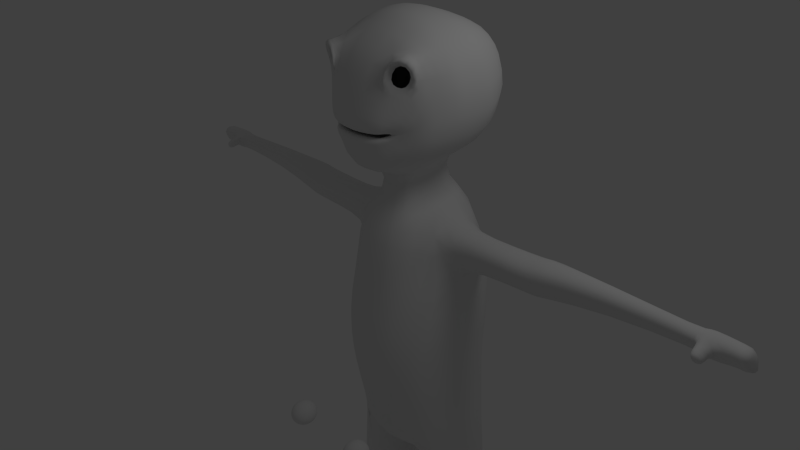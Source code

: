 # Source: untitled.blend  (saved by Blender 2.56.0; exported with 4.5.12 LTS)
import bpy
from mathutils import Matrix  # noqa: F401  (used for matrix-valued properties, if any)

bpy.ops.wm.read_factory_settings(use_empty=True)
scene = bpy.context.scene
scene.name = 'Scene'

# ---- collections
col_collection_1 = bpy.data.collections.new('Collection 1'); scene.collection.children.link(col_collection_1)
col_collection_2 = bpy.data.collections.new('Collection 2'); scene.collection.children.link(col_collection_2)

# ---- materials (node trees are filled in below, after node groups)
mat_material = bpy.data.materials.new('Material')
mat_material.alpha_threshold = 0.0
mat_material.use_transparent_shadow = False
mat_material.roughness = 0.5
mat_material.line_color = (0.0, 0.0, 0.0, 1.0)

# ---- material node trees

# ---- world
world_world = bpy.data.worlds.new('World'); scene.world = world_world
world_world.color = (0.05088, 0.05088, 0.05088)
world_world.use_sun_shadow = False
world_world.sun_shadow_jitter_overblur = 0.0
world_world.cycles.sampling_method = 'MANUAL'
world_world.cycles.sample_map_resolution = 256

# ---- cameras
cam_camera = bpy.data.cameras.new('Camera')
cam_camera.clip_end = 100.0
cam_camera.lens = 35.0
cam_camera.ortho_scale = 7.314
cam_camera.dof.focus_distance = 0.0
cam_camera.dof.aperture_fstop = 128.0

# ---- lights
light_lamp = bpy.data.lights.new('Lamp', 'POINT')
light_lamp.transmission_factor = 0.0
light_lamp.cutoff_distance = 30.0
light_lamp.energy = 100.0
light_lamp.shadow_buffer_clip_start = 1.001
light_lamp.shadow_soft_size = 1.0
light_lamp.shadow_maximum_resolution = 0.006
light_lamp.use_absolute_resolution = True
light_lamp.cycles.use_multiple_importance_sampling = False

# ---- meshes
me_cube = bpy.data.meshes.new('Cube')
me_cube.from_pydata([(0.0, -0.9441, -0.002852), (1.59, 0.1578, -0.1471), (-1.59, 0.1578, -0.1471), (0.0, -0.8687, -0.2731), (1.113, -0.7162, 0.02809), (-1.113, -0.7162, 0.02809), (1.336, -0.6674, -0.1949), (-1.336, -0.6674, -0.1949), (1.268, -0.5557, -0.8163), (-1.268, -0.5557, -0.8163), (1.357, -0.7315, 1.145), (-1.357, -0.7315, 1.145), (0.0, -0.7311, -0.9438), (3.065, 0.6221, 0.3368), (-3.065, 0.6221, 0.3368), (0.0, -0.9268, 1.273), (0.0, -0.7537, 2.657), (3.337, 0.9934, 0.6375), (-3.337, 0.9934, 0.6375), (0.0, -0.4788, -1.881), (1.574, -0.3544, 2.471), (-1.574, -0.3544, 2.471), (1.063, -0.3636, -1.794), (-1.063, -0.3636, -1.794), (0.9311, 0.1517, -2.371), (-0.9311, 0.1517, -2.371), (1.699, 0.1842, 3.707), (-1.699, 0.1842, 3.707), (0.0, 0.1785, -2.419), (3.675, 1.264, 0.6786), (-3.675, 1.264, 0.6786), (0.0, 0.1979, 3.964), (1.742, -0.3156, 0.1053), (-1.742, -0.3156, 0.1053), (2.361, -0.0745, 0.8027), (-2.361, -0.0745, 0.8027), (2.973, 0.8444, 2.903), (-2.973, 0.8444, 2.903), (1.671, -0.236, -0.1049), (-1.671, -0.236, -0.1049), (1.722, 0.04154, -0.4943), (-1.722, 0.04154, -0.4943), (2.433, 0.3207, -0.7047), (-2.433, 0.3207, -0.7047), (3.072, 0.6935, -1.221), (-3.072, 0.6935, -1.221), (3.433, 1.969, -1.305), (-3.433, 1.969, -1.305), (3.828, 2.012, 2.985), (-3.828, 2.012, 2.985), (3.873e-13, 1.779, 5.105), (4.18, 2.325, 0.7442), (-4.18, 2.325, 0.7442), (4.729e-14, 1.761, -2.698), (1.901, 2.073, 4.839), (-1.901, 2.073, 4.839), (0.8256, 1.791, -2.641), (-0.8256, 1.791, -2.641), (3.651, 3.399, -1.23), (-3.651, 3.399, -1.23), (3.973, 3.208, 3.178), (-3.973, 3.208, 3.178), (4.44e-13, 2.756, 5.335), (4.334, 3.375, 0.694), (-4.334, 3.375, 0.694), (1.793, 3.062, 5.046), (-1.793, 3.062, 5.046), (0.7636, 3.306, -2.665), (-0.7636, 3.306, -2.665), (1.479, -0.5003, 0.0126), (-1.479, -0.5003, 0.0126), (1.906, -0.3774, 0.9371), (-1.906, -0.3774, 0.9371), (2.13, -0.08937, 1.883), (-2.13, -0.08937, 1.883), (2.811, 0.4939, 3.791), (-2.811, 0.4939, 3.791), (3.079, 2.037, 3.943), (-3.079, 2.037, 3.943), (3.14, 3.138, 4.279), (-3.14, 3.138, 4.279), (2.538, 0.3748, 3.332), (-2.538, 0.3748, 3.332), (2.223, 0.06379, 2.292), (-2.223, 0.06379, 2.292), (2.714, 0.6022, 2.795), (-2.714, 0.6022, 2.795), (2.6, 0.3016, 2.287), (-2.6, 0.3016, 2.287), (1.935, 0.2095, 3.253), (-1.935, 0.2095, 3.253), (1.933, -0.1225, 2.589), (-1.933, -0.1225, 2.589), (3.0, -0.08467, 3.563), (-3.0, -0.08467, 3.563), (3.156, 0.4246, 2.559), (-3.156, 0.4246, 2.559), (2.011, -0.3109, 3.615), (-2.011, -0.3109, 3.615), (2.835, 0.3569, 1.874), (-2.835, 0.3569, 1.874), (1.586, -0.5085, 2.505), (-1.586, -0.5085, 2.505), (3.038, 0.2767, 3.781), (-3.038, 0.2767, 3.781), (3.139, 0.606, 3.22), (-3.139, 0.606, 3.22), (2.065, -0.008093, 3.786), (-2.065, -0.008093, 3.786), (1.597, -0.4052, 2.509), (-1.597, -0.4052, 2.509), (3.119, 3.987, 4.448), (-3.119, 3.987, 4.448), (0.8414, 5.014, -2.281), (-0.8414, 5.014, -2.281), (1.822, 3.838, 5.044), (-1.822, 3.838, 5.044), (2.167e-13, 4.981, -2.344), (4.463, 4.362, 0.7877), (-4.463, 4.362, 0.7877), (4.815e-13, 3.536, 5.339), (4.008, 4.054, 3.183), (-4.008, 4.054, 3.183), (3.599, 4.605, -0.9148), (-3.599, 4.605, -0.9148), (5.16e-13, 4.533, 5.036), (1.928, 4.782, 4.801), (-1.928, 4.782, 4.801), (1.137, 5.762, -1.151), (-1.137, 5.762, -1.151), (2.992, 4.926, 4.276), (-2.992, 4.926, 4.276), (3.039e-13, 5.736, -1.169), (4.21, 5.239, 1.189), (-4.21, 5.239, 1.189), (3.782, 4.989, 3.211), (-3.782, 4.989, 3.211), (3.377, 5.431, -0.09229), (-3.377, 5.431, -0.09229), (2.979, 6.29, 1.062), (-2.979, 6.29, 1.062), (3.35, 6.023, 3.149), (-3.35, 6.023, 3.149), (5.474e-13, 5.682, 4.493), (3.51, 6.172, 1.811), (-3.51, 6.172, 1.811), (0.0, 6.482, 0.5245), (2.09, 5.873, 4.246), (-2.09, 5.873, 4.246), (1.604, 6.494, 0.4524), (-1.604, 6.494, 0.4524), (2.79, 5.978, 3.803), (-2.79, 5.978, 3.803), (1.695, 6.565, 2.862), (-1.695, 6.565, 2.862), (1.446, 6.673, 2.152), (-1.446, 6.673, 2.152), (1.548, 6.543, 2.961), (-1.548, 6.543, 2.961), (0.0, 6.67, 2.175), (1.845, 6.605, 2.439), (-1.845, 6.605, 2.439), (0.0, 6.503, 3.023), (1.816, 6.574, 2.727), (-1.816, 6.574, 2.727), (1.734, 6.63, 2.278), (-1.734, 6.63, 2.278), (1.056, 6.726, 2.628), (-1.056, 6.726, 2.628), (1.365, 3.338, 0.1774), (-1.365, 3.338, 0.1774), (1.659, 3.603, -0.4768), (-1.659, 3.603, -0.4768), (1.681, 3.523, 0.174), (-1.681, 3.523, 0.174), (1.219, 3.171, -0.6526), (-1.219, 3.171, -0.6526), (0.9961, 3.122, 0.1813), (-0.9961, 3.122, 0.1813), (1.898e-13, 2.97, -0.7496), (2.422, 3.996, 0.08498), (-2.422, 3.996, 0.08498), (2.282e-13, 2.894, 0.2168), (1.396, 1.418, 0.3658), (-1.396, 1.418, 0.3658), (1.795, 1.652, 0.3616), (-1.795, 1.652, 0.3616), (0.9295, 1.145, 0.3708), (-0.9295, 1.145, 0.3708), (1.768, 1.752, -0.4617), (-1.768, 1.752, -0.4617), (1.211, 1.207, -0.6841), (-1.211, 1.207, -0.6841), (2.734, 2.251, 0.249), (-2.734, 2.251, 0.249), (0.0, 0.9521, -0.8069), (0.0, 0.8566, 0.4157), (1.306, -0.7778, -0.4837), (-1.306, -0.7778, -0.4837), (0.0, -0.9661, -0.5924), (2.241, 0.2237, 0.09782), (-2.241, 0.2237, 0.09782), (1.204, -0.8901, 0.4739), (-1.204, -0.8901, 0.4739), (0.0, -1.102, 0.5601), (1.922, -0.3613, 0.2562), (-1.922, -0.3613, 0.2562), (1.733, -0.2634, -0.2582), (-1.733, -0.2634, -0.2582), (1.666, -0.6051, 0.3489), (-1.666, -0.6051, 0.3489), (1.335, -0.1937, -0.06216), (-1.335, -0.1937, -0.06216), (1.586, 0.01812, 0.01374), (-1.586, 0.01812, 0.01374), (0.898, -0.4412, -0.1225), (-0.898, -0.4412, -0.1225), (1.53, 0.1094, -0.1096), (-1.53, 0.1094, -0.1096), (1.418, -0.3852, -0.1739), (-1.418, -0.3852, -0.1739), (2.539, 0.5609, 0.4455), (-2.539, 0.5609, 0.4455), (0.0, -0.616, -0.1809), (0.0, -0.7025, -0.0556), (1.543e-13, 5.054, -3.859), (0.8534, 5.088, -3.792), (-0.8534, 5.088, -3.792), (0.7721, 3.303, -4.193), (-0.7721, 3.303, -4.193), (0.8369, 1.719, -4.169), (-0.8369, 1.719, -4.169), (0.0, 1.688, -4.228), (3.13, 3.562, 4.364), (-3.13, 3.562, 4.364), (1.808, 3.45, 5.045), (-1.808, 3.45, 5.045), (3.991, 3.631, 3.181), (-3.991, 3.631, 3.181), (0.8025, 4.16, -2.473), (-0.8025, 4.16, -2.473), (4.628e-13, 3.146, 5.337), (4.398, 3.868, 0.7408), (-4.398, 3.868, 0.7408), (3.625, 4.002, -1.072), (-3.625, 4.002, -1.072), (0.8128, 4.195, -3.993), (-0.8128, 4.195, -3.993), (4.157e-13, 2.267, 5.22), (1.847, 2.567, 4.943), (-1.847, 2.567, 4.943), (3.901, 2.61, 3.081), (-3.901, 2.61, 3.081), (4.257, 2.85, 0.7191), (-4.257, 2.85, 0.7191), (3.542, 2.684, -1.268), (-3.542, 2.684, -1.268), (0.7946, 2.548, -2.653), (-0.7946, 2.548, -2.653), (3.11, 2.587, 4.111), (-3.11, 2.587, 4.111), (0.8045, 2.511, -4.181), (-0.8045, 2.511, -4.181), (2.734, 2.161, -5.858), (-2.734, 2.161, -5.858), (0.0, 0.5932, -5.276), (1.565, 0.6437, -5.179), (-1.565, 0.6437, -5.179), (2.843, 3.377, -5.234), (-2.843, 3.377, -5.234), (1.638, 6.16, -4.562), (-1.638, 6.16, -4.562), (0.0, 6.104, -4.671), (1.502, 0.2048, -7.592), (-1.502, 0.2048, -7.592), (0.0, 0.1551, -7.688), (2.351, 1.632, -7.64), (-2.351, 1.632, -7.64), (0.0, 6.802, -7.839), (2.125, 6.745, -7.844), (-2.125, 6.745, -7.844), (3.034, 5.675, -7.694), (-3.034, 5.675, -7.694), (3.116, 2.532, -7.136), (-3.116, 2.532, -7.136), (3.451, 3.027, -7.937), (-3.451, 3.027, -7.937), (2.639, 0.8759, -9.627), (-2.639, 0.8759, -9.627), (3.612, 4.335, -8.04), (-3.612, 4.335, -8.04), (3.37, 6.018, -9.667), (-3.37, 6.018, -9.667), (1.959, 6.789, -9.893), (-1.959, 6.789, -9.893), (0.0, 6.845, -9.889), (0.0, -0.06721, -9.73), (1.279, -0.02785, -9.633), (-1.279, -0.02785, -9.633), (1.217, -0.3838, -11.63), (-1.217, -0.3838, -11.63), (0.0, -0.4046, -11.73), (0.0, 6.78, -11.89), (1.955, 6.718, -11.9), (-1.955, 6.718, -11.9), (3.363, 5.927, -11.67), (-3.363, 5.927, -11.67), (3.581, 4.455, -11.77), (-3.581, 4.455, -11.77), (2.583, 0.5505, -11.62), (-2.583, 0.5505, -11.62), (3.367, 1.7, -11.72), (-3.367, 1.7, -11.72), (3.276, 4.967, -6.932), (-3.276, 4.967, -6.932), (3.259, 4.501, -5.621), (-3.259, 4.501, -5.621), (4.649, 4.279, -5.708), (-4.649, 4.279, -5.708), (4.662, 4.635, -6.71), (-4.662, 4.635, -6.71), (4.919, 4.152, -7.556), (-4.919, 4.152, -7.556), (4.798, 3.165, -7.478), (-4.798, 3.165, -7.478), (4.54, 2.776, -6.866), (-4.54, 2.776, -6.866), (4.331, 3.42, -5.413), (-4.331, 3.42, -5.413), (4.248, 2.491, -5.889), (-4.248, 2.491, -5.889), (7.456, 2.516, -5.907), (-7.456, 2.516, -5.907), (7.532, 3.358, -5.475), (-7.532, 3.358, -5.475), (7.721, 2.775, -6.791), (-7.721, 2.775, -6.791), (7.955, 3.127, -7.346), (-7.955, 3.127, -7.346), (8.064, 4.021, -7.417), (-8.064, 4.021, -7.417), (7.756, 4.759, -6.678), (-7.756, 4.759, -6.678), (7.742, 4.362, -5.56), (-7.742, 4.362, -5.56), (8.283, 4.362, -5.506), (-8.283, 4.362, -5.506), (8.297, 4.759, -6.624), (-8.297, 4.759, -6.624), (8.504, 4.021, -7.373), (-8.504, 4.021, -7.373), (8.394, 3.127, -7.302), (-8.394, 3.127, -7.302), (8.16, 2.775, -6.747), (-8.16, 2.775, -6.747), (7.971, 3.358, -5.431), (-7.971, 3.358, -5.431), (7.896, 2.516, -5.863), (-7.896, 2.516, -5.863), (8.247, 2.516, -5.775), (-8.247, 2.516, -5.775), (8.323, 3.358, -5.343), (-8.323, 3.358, -5.343), (8.512, 2.775, -6.659), (-8.512, 2.775, -6.659), (8.746, 3.127, -7.214), (-8.746, 3.127, -7.214), (8.855, 4.021, -7.285), (-8.855, 4.021, -7.285), (8.73, 4.759, -6.516), (-8.73, 4.759, -6.516), (8.716, 4.362, -5.398), (-8.716, 4.362, -5.398), (11.82, 3.997, -5.429), (-11.82, 3.997, -5.429), (11.83, 4.214, -6.039), (-11.83, 4.214, -6.039), (12.03, 4.05, -6.679), (-12.03, 4.05, -6.679), (11.94, 3.315, -6.62), (-11.94, 3.315, -6.62), (11.75, 3.025, -6.165), (-11.75, 3.025, -6.165), (11.6, 3.505, -5.082), (-11.6, 3.505, -5.082), (11.53, 2.813, -5.437), (-11.53, 2.813, -5.437), (16.18, 3.08, -5.64), (-16.18, 3.08, -5.64), (16.22, 3.497, -5.425), (-16.22, 3.497, -5.425), (16.31, 3.208, -6.078), (-16.31, 3.208, -6.078), (16.43, 3.382, -6.353), (-16.43, 3.382, -6.353), (16.37, 4.043, -6.008), (-16.37, 4.043, -6.008), (16.36, 3.883, -5.558), (-16.36, 3.883, -5.558), (16.48, 3.826, -6.388), (-16.48, 3.826, -6.388), (16.29, 2.892, -5.515), (-16.29, 2.892, -5.515), (16.35, 3.473, -5.217), (-16.35, 3.473, -5.217), (16.48, 3.07, -6.125), (-16.48, 3.07, -6.125), (16.64, 3.313, -6.508), (-16.64, 3.313, -6.508), (16.71, 3.93, -6.556), (-16.71, 3.93, -6.556), (16.55, 4.232, -6.028), (-16.55, 4.232, -6.028), (16.55, 4.009, -5.401), (-16.55, 4.009, -5.401), (17.14, 4.009, -5.401), (-17.14, 4.009, -5.401), (17.15, 4.232, -6.028), (-17.15, 4.232, -6.028), (17.31, 3.93, -6.556), (-17.31, 3.93, -6.556), (17.24, 3.313, -6.508), (-17.24, 3.313, -6.508), (17.08, 3.07, -6.125), (-17.08, 3.07, -6.125), (16.94, 3.473, -5.217), (-16.94, 3.473, -5.217), (16.89, 2.892, -5.515), (-16.89, 2.892, -5.515), (17.69, 3.012, -5.513), (-17.69, 3.012, -5.513), (17.74, 3.488, -5.269), (-17.74, 3.488, -5.269), (17.84, 3.158, -6.013), (-17.84, 3.158, -6.013), (17.98, 3.358, -6.327), (-17.98, 3.358, -6.327), (18.04, 3.863, -6.367), (-18.04, 3.863, -6.367), (17.91, 4.111, -5.933), (-17.91, 4.111, -5.933), (17.9, 3.928, -5.42), (-17.9, 3.928, -5.42), (18.56, 3.823, -5.379), (-18.56, 3.823, -5.379), (18.57, 4.025, -5.945), (-18.57, 4.025, -5.945), (18.72, 3.752, -6.423), (-18.72, 3.752, -6.423), (18.65, 3.194, -6.379), (-18.65, 3.194, -6.379), (18.5, 2.974, -6.033), (-18.5, 2.974, -6.033), (18.38, 3.338, -5.212), (-18.38, 3.338, -5.212), (18.34, 2.813, -5.481), (-18.34, 2.813, -5.481), (16.89, 2.416, -5.654), (-16.89, 2.416, -5.654), (17.08, 2.594, -6.264), (-17.08, 2.594, -6.264), (16.48, 2.594, -6.264), (-16.48, 2.594, -6.264), (16.29, 2.416, -5.654), (-16.29, 2.416, -5.654), (16.4, 2.147, -5.818), (-16.4, 2.147, -5.818), (16.53, 2.279, -6.271), (-16.53, 2.279, -6.271), (16.98, 2.279, -6.271), (-16.98, 2.279, -6.271), (16.84, 2.147, -5.818), (-16.84, 2.147, -5.818), (0.0, 6.768, -13.91), (1.047, -0.4168, -13.6), (-1.047, -0.4168, -13.6), (3.393, 4.397, -13.79), (-3.393, 4.397, -13.79), (2.411, 0.5122, -13.6), (-2.411, 0.5122, -13.6), (3.19, 1.659, -13.71), (-3.19, 1.659, -13.71), (3.18, 5.895, -13.69), (-3.18, 5.895, -13.69), (1.776, 6.703, -13.92), (-1.776, 6.703, -13.92), (0.0, -0.4193, -13.7), (1.208, 0.1563, -15.89), (-1.208, 0.1563, -15.89), (0.0, 0.1318, -16.0), (0.0, 6.789, -16.36), (1.782, 6.729, -16.36), (-1.782, 6.729, -16.36), (3.191, 5.942, -16.13), (-3.191, 5.942, -16.13), (3.442, 4.578, -16.19), (-3.442, 4.578, -16.19), (2.56, 1.036, -15.9), (-2.56, 1.036, -15.9), (3.313, 2.094, -16.03), (-3.313, 2.094, -16.03), (3.41, 2.47, -17.8), (-3.41, 2.47, -17.8), (2.684, 1.514, -17.64), (-2.684, 1.514, -17.64), (3.488, 4.756, -18.0), (-3.488, 4.756, -18.0), (3.208, 6.006, -17.95), (-3.208, 6.006, -17.95), (1.787, 6.761, -18.18), (-1.787, 6.761, -18.18), (0.0, 6.939, -18.07), (0.0, 0.5062, -17.77), (1.35, 0.6188, -17.64), (-1.35, 0.6188, -17.64), (1.581, 0.8268, -18.94), (-1.581, 0.8268, -18.94), (0.0, 0.6496, -19.08), (0.0, 7.597, -19.84), (1.984, 5.864, -19.96), (-1.984, 5.864, -19.96), (2.956, 2.125, -19.95), (-2.956, 2.125, -19.95), (2.898, 5.784, -19.96), (-2.898, 5.784, -19.96), (3.374, 5.68, -19.92), (-3.374, 5.68, -19.92), (4.161, 4.96, -19.89), (-4.161, 4.96, -19.89), (3.755, 2.788, -19.88), (-3.755, 2.788, -19.88), (4.417, 3.469, -19.82), (-4.417, 3.469, -19.82), (0.0, 0.5758, -19.98), (2.313, 2.468, -20.13), (-2.313, 2.468, -20.13), (0.0, 4.233, -19.91), (1.057, 4.012, -19.94), (-1.057, 4.012, -19.94), (0.4257, 3.974, -26.76), (-0.4257, 3.974, -26.76), (2.092, 1.927, -27.02), (-2.092, 1.927, -27.02), (4.883, 3.254, -26.61), (-4.883, 3.254, -26.61), (4.005, 2.35, -26.68), (-4.005, 2.35, -26.68), (4.543, 5.232, -26.7), (-4.543, 5.232, -26.7), (3.499, 6.187, -26.74), (-3.499, 6.187, -26.74), (2.867, 6.324, -26.78), (-2.867, 6.324, -26.78), (2.944, 1.47, -26.78), (-2.944, 1.47, -26.78), (1.655, 6.431, -26.79), (-1.655, 6.431, -26.79), (1.984, 5.864, -30.8), (-1.984, 5.864, -30.8), (2.956, 2.125, -30.79), (-2.956, 2.125, -30.79), (2.898, 5.784, -30.79), (-2.898, 5.784, -30.79), (3.374, 5.68, -30.76), (-3.374, 5.68, -30.76), (4.161, 4.96, -30.73), (-4.161, 4.96, -30.73), (3.755, 2.788, -30.71), (-3.755, 2.788, -30.71), (4.417, 3.469, -30.66), (-4.417, 3.469, -30.66), (2.313, 2.468, -30.97), (-2.313, 2.468, -30.97), (1.057, 4.012, -30.78), (-1.057, 4.012, -30.78), (1.057, 4.012, -31.99), (-1.057, 4.012, -31.99), (2.313, 2.468, -32.18), (-2.313, 2.468, -32.18), (4.417, 3.469, -31.88), (-4.417, 3.469, -31.88), (3.755, 2.788, -31.93), (-3.755, 2.788, -31.93), (4.161, 4.96, -31.94), (-4.161, 4.96, -31.94), (3.374, 5.68, -31.97), (-3.374, 5.68, -31.97), (2.898, 5.784, -32.01), (-2.898, 5.784, -32.01), (2.956, 2.125, -32.01), (-2.956, 2.125, -32.01), (1.984, 5.864, -32.01), (-1.984, 5.864, -32.01), (1.984, 5.864, -33.29), (-1.984, 5.864, -33.29), (2.956, 2.125, -33.28), (-2.956, 2.125, -33.28), (2.898, 5.784, -33.28), (-2.898, 5.784, -33.28), (3.374, 5.68, -33.24), (-3.374, 5.68, -33.24), (4.161, 4.96, -33.22), (-4.161, 4.96, -33.22), (3.755, 2.788, -33.2), (-3.755, 2.788, -33.2), (4.417, 3.469, -33.15), (-4.417, 3.469, -33.15), (2.313, 2.468, -33.46), (-2.313, 2.468, -33.46), (1.057, 4.012, -33.27), (-1.057, 4.012, -33.27), (0.4816, 3.978, -37.39), (-0.4816, 3.978, -37.39), (2.111, 1.975, -37.64), (-2.111, 1.975, -37.64), (4.842, 3.273, -37.24), (-4.842, 3.273, -37.24), (3.983, 2.389, -37.31), (-3.983, 2.389, -37.31), (4.509, 5.208, -37.33), (-4.509, 5.208, -37.33), (3.488, 6.142, -37.37), (-3.488, 6.142, -37.37), (2.87, 6.276, -37.41), (-2.87, 6.276, -37.41), (2.945, 1.528, -37.41), (-2.945, 1.528, -37.41), (1.684, 6.381, -37.42), (-1.684, 6.381, -37.42), (2.425, 5.107, -44.39), (-2.425, 5.107, -44.39), (2.973, 2.998, -44.38), (-2.973, 2.998, -44.38), (2.94, 5.061, -44.39), (-2.94, 5.061, -44.39), (3.208, 5.003, -44.37), (-3.208, 5.003, -44.37), (3.652, 4.597, -44.35), (-3.652, 4.597, -44.35), (3.424, 3.372, -44.34), (-3.424, 3.372, -44.34), (3.797, 3.757, -44.31), (-3.797, 3.757, -44.31), (2.631, 3.192, -44.38), (-2.631, 3.192, -44.38), (1.902, 4.062, -44.38), (-1.902, 4.062, -44.38), (1.057, 1.703, -44.39), (-1.057, 1.703, -44.39), (2.35, 0.1596, -44.39), (-2.35, 0.1596, -44.39), (4.417, 1.161, -44.27), (-4.417, 1.161, -44.27), (3.755, 0.4787, -44.32), (-3.755, 0.4787, -44.32), (2.956, -0.1843, -44.4), (-2.956, -0.1843, -44.4), (2.956, -1.912, -44.53), (-2.956, -1.912, -44.53), (3.755, -1.249, -44.45), (-3.755, -1.249, -44.45), (4.417, -0.5672, -44.4), (-4.417, -0.5672, -44.4), (2.35, -1.568, -44.52), (-2.35, -1.568, -44.52), (1.057, -0.02464, -44.52), (-1.057, -0.02464, -44.52), (1.057, -1.592, -44.84), (-1.057, -1.592, -44.84), (2.35, -3.136, -44.84), (-2.35, -3.136, -44.84), (4.417, -2.135, -44.72), (-4.417, -2.135, -44.72), (3.755, -2.817, -44.77), (-3.755, -2.817, -44.77), (2.956, -3.48, -44.85), (-2.956, -3.48, -44.85), (2.956, -3.48, -46.0), (-2.956, -3.48, -46.0), (3.755, -2.817, -45.92), (-3.755, -2.817, -45.92), (4.417, -2.135, -45.87), (-4.417, -2.135, -45.87), (2.35, -3.136, -45.99), (-2.35, -3.136, -45.99), (1.057, -1.592, -45.99), (-1.057, -1.592, -45.99), (1.057, 0.1033, -45.99), (-1.057, 0.1033, -45.99), (2.35, -1.44, -45.99), (-2.35, -1.44, -45.99), (4.417, -0.4392, -45.87), (-4.417, -0.4392, -45.87), (3.755, -1.121, -45.92), (-3.755, -1.121, -45.92), (2.956, -1.784, -46.0), (-2.956, -1.784, -46.0), (2.956, -0.4403, -46.0), (-2.956, -0.4403, -46.0), (3.755, 0.2228, -45.92), (-3.755, 0.2228, -45.92), (4.417, 0.9046, -45.87), (-4.417, 0.9046, -45.87), (2.35, -0.0964, -45.99), (-2.35, -0.0964, -45.99), (1.057, 1.447, -45.99), (-1.057, 1.447, -45.99), (1.057, 3.399, -45.99), (-1.057, 3.399, -45.99), (2.35, 1.855, -45.99), (-2.35, 1.855, -45.99), (4.417, 2.856, -45.87), (-4.417, 2.856, -45.87), (3.755, 2.174, -45.92), (-3.755, 2.174, -45.92), (2.956, 1.511, -46.0), (-2.956, 1.511, -46.0), (2.956, 3.367, -46.0), (-2.956, 3.367, -46.0), (3.755, 4.03, -45.92), (-3.755, 4.03, -45.92), (4.417, 4.712, -45.87), (-4.417, 4.712, -45.87), (2.35, 3.711, -45.99), (-2.35, 3.711, -45.99), (1.057, 5.255, -45.99), (-1.057, 5.255, -45.99), (2.062, 5.829, -46.0), (-2.062, 5.829, -46.0), (3.77, 5.563, -46.04), (-3.77, 5.563, -46.04), (2.505, 5.779, -45.88), (-2.505, 5.779, -45.88)], [], [(15, 10, 20, 16), (21, 11, 15, 16), (12, 19, 22, 8), (23, 19, 12, 9), (19, 28, 24, 22), (25, 28, 19, 23), (16, 20, 26, 31), (27, 21, 16, 31), (13, 17, 99, 34), (100, 18, 14, 35), (17, 29, 36, 99), (37, 30, 18, 100), (13, 40, 42, 17), (43, 41, 14, 18), (40, 8, 22, 42), (23, 9, 41, 43), (17, 42, 44, 29), (45, 43, 18, 30), (42, 22, 24, 44), (25, 23, 43, 45), (44, 46, 51, 29), (52, 47, 45, 30), (24, 56, 46, 44), (47, 57, 25, 45), (29, 51, 48, 36), (49, 52, 30, 37), (26, 54, 50, 31), (50, 55, 27, 31), (28, 53, 56, 24), (57, 53, 28, 25), (99, 73, 71, 34), (72, 74, 100, 35), (73, 20, 10, 71), (11, 21, 74, 72), (48, 77, 75, 36), (76, 78, 49, 37), (77, 54, 26, 75), (27, 55, 78, 76), (93, 81, 85, 95), (86, 82, 94, 96), (97, 89, 81, 93), (82, 90, 98, 94), (99, 87, 83, 73), (84, 88, 100, 74), (73, 83, 91, 101), (92, 84, 74, 102), (95, 85, 87, 99), (88, 86, 96, 100), (101, 91, 89, 97), (90, 92, 102, 98), (75, 103, 105, 36), (106, 104, 76, 37), (103, 93, 95, 105), (96, 94, 104, 106), (26, 107, 103, 75), (104, 108, 27, 76), (107, 97, 93, 103), (94, 98, 108, 104), (20, 109, 107, 26), (108, 110, 21, 27), (109, 101, 97, 107), (98, 102, 110, 108), (95, 99, 36, 105), (37, 100, 96, 106), (20, 73, 101, 109), (102, 74, 21, 110), (118, 123, 137, 133), (138, 124, 119, 134), (123, 113, 128, 137), (129, 114, 124, 138), (121, 118, 133, 135), (134, 119, 122, 136), (120, 115, 126, 125), (127, 116, 120, 125), (113, 117, 132, 128), (132, 117, 114, 129), (111, 121, 135, 130), (136, 122, 112, 131), (115, 111, 130, 126), (131, 112, 116, 127), (133, 137, 139, 144), (140, 138, 134, 145), (137, 128, 149, 139), (150, 129, 138, 140), (135, 133, 144, 141), (145, 134, 136, 142), (125, 126, 147, 143), (148, 127, 125, 143), (128, 132, 146, 149), (146, 132, 129, 150), (130, 135, 141, 151), (142, 136, 131, 152), (126, 130, 151, 147), (152, 131, 127, 148), (147, 151, 153, 157), (154, 152, 148, 158), (151, 141, 163, 153), (164, 142, 152, 154), (149, 146, 159, 155), (159, 146, 150, 156), (143, 147, 157, 162), (158, 148, 143, 162), (141, 144, 160, 163), (161, 145, 142, 164), (139, 149, 155, 165), (156, 150, 140, 166), (144, 139, 165, 160), (166, 140, 145, 161), (160, 165, 167), (168, 166, 161), (165, 155, 167), (168, 156, 166), (163, 160, 167), (168, 161, 164), (162, 157, 167), (168, 158, 162), (155, 159, 167), (168, 159, 156), (153, 163, 167), (168, 164, 154), (157, 153, 167), (168, 154, 158), (159, 162, 167), (168, 162, 159), (169, 171, 180, 173), (181, 172, 170, 174), (169, 177, 175, 171), (176, 178, 170, 172), (175, 177, 182, 179), (182, 178, 176, 179), (183, 169, 173, 185), (174, 170, 184, 186), (187, 177, 169, 183), (170, 178, 188, 184), (189, 171, 175, 191), (176, 172, 190, 192), (193, 180, 171, 189), (172, 181, 194, 190), (185, 173, 180, 193), (181, 174, 186, 194), (191, 175, 179, 195), (179, 176, 192, 195), (196, 182, 177, 187), (178, 182, 196, 188), (3, 199, 197, 6), (198, 199, 3, 7), (199, 12, 8, 197), (9, 12, 199, 198), (204, 0, 4, 202), (5, 0, 204, 203), (202, 10, 15, 204), (15, 11, 203, 204), (1, 200, 205, 32), (206, 201, 2, 33), (200, 13, 34, 205), (35, 14, 201, 206), (38, 207, 200, 1), (201, 208, 39, 2), (207, 40, 13, 200), (14, 41, 208, 201), (6, 197, 207, 38), (208, 198, 7, 39), (197, 8, 40, 207), (41, 9, 198, 208), (71, 209, 205, 34), (206, 210, 72, 35), (209, 69, 32, 205), (33, 70, 210, 206), (10, 202, 209, 71), (210, 203, 11, 72), (202, 4, 69, 209), (70, 5, 203, 210), (69, 211, 213, 32), (214, 212, 70, 33), (211, 183, 185, 213), (186, 184, 212, 214), (4, 215, 211, 69), (212, 216, 5, 70), (215, 187, 183, 211), (184, 188, 216, 212), (38, 217, 219, 6), (220, 218, 39, 7), (217, 189, 191, 219), (192, 190, 218, 220), (1, 221, 217, 38), (218, 222, 2, 39), (221, 193, 189, 217), (190, 194, 222, 218), (32, 213, 221, 1), (222, 214, 33, 2), (213, 185, 193, 221), (194, 186, 214, 222), (6, 219, 223, 3), (223, 220, 7, 3), (219, 191, 195, 223), (195, 192, 220, 223), (0, 224, 215, 4), (0, 5, 216, 224), (224, 196, 187, 215), (188, 196, 224, 216), (117, 113, 226, 225), (227, 114, 117, 225), (56, 53, 232, 230), (232, 53, 57, 231), (79, 233, 235, 65), (236, 234, 80, 66), (233, 111, 115, 235), (116, 112, 234, 236), (60, 237, 233, 79), (234, 238, 61, 80), (237, 121, 111, 233), (112, 122, 238, 234), (65, 235, 241, 62), (241, 236, 66, 62), (235, 115, 120, 241), (120, 116, 236, 241), (63, 242, 237, 60), (238, 243, 64, 61), (242, 118, 121, 237), (122, 119, 243, 238), (67, 239, 244, 58), (245, 240, 68, 59), (239, 113, 123, 244), (124, 114, 240, 245), (58, 244, 242, 63), (243, 245, 59, 64), (244, 123, 118, 242), (119, 124, 245, 243), (113, 239, 246, 226), (247, 240, 114, 227), (239, 67, 228, 246), (229, 68, 240, 247), (54, 249, 248, 50), (248, 250, 55, 50), (249, 65, 62, 248), (62, 66, 250, 248), (51, 253, 251, 48), (252, 254, 52, 49), (253, 63, 60, 251), (61, 64, 254, 252), (46, 255, 253, 51), (254, 256, 47, 52), (255, 58, 63, 253), (64, 59, 256, 254), (56, 257, 255, 46), (256, 258, 57, 47), (257, 67, 58, 255), (59, 68, 258, 256), (79, 259, 251, 60), (252, 260, 80, 61), (259, 77, 48, 251), (49, 78, 260, 252), (65, 249, 259, 79), (260, 250, 66, 80), (249, 54, 77, 259), (78, 55, 250, 260), (67, 257, 261, 228), (262, 258, 68, 229), (257, 56, 230, 261), (231, 57, 258, 262), (261, 230, 266, 263), (267, 231, 262, 264), (228, 261, 263, 268), (264, 262, 229, 269), (246, 228, 268, 315), (269, 229, 247, 316), (226, 246, 315, 270), (316, 247, 227, 271), (230, 232, 265, 266), (265, 232, 231, 267), (225, 226, 270, 272), (271, 227, 225, 272), (266, 265, 275, 273), (275, 265, 267, 274), (263, 266, 273, 276), (274, 267, 264, 277), (272, 270, 279, 278), (280, 271, 272, 278), (270, 315, 281, 279), (282, 316, 271, 280), (315, 313, 281), (282, 314, 316), (263, 276, 283), (284, 277, 264), (283, 276, 287, 285), (288, 277, 284, 286), (281, 313, 289, 291), (290, 314, 282, 292), (278, 279, 293, 295), (294, 280, 278, 295), (273, 275, 296, 297), (296, 275, 274, 298), (273, 297, 287, 276), (288, 298, 274, 277), (279, 281, 291, 293), (292, 282, 280, 294), (289, 285, 311, 307), (312, 286, 290, 308), (293, 291, 305, 303), (306, 292, 294, 304), (287, 297, 299, 309), (300, 298, 288, 310), (297, 296, 301, 299), (301, 296, 298, 300), (295, 293, 303, 302), (304, 294, 295, 302), (291, 289, 307, 305), (308, 290, 292, 306), (285, 287, 309, 311), (310, 288, 286, 312), (289, 313, 319, 321), (320, 314, 290, 322), (315, 268, 327, 317), (328, 269, 316, 318), (313, 315, 317, 319), (318, 316, 314, 320), (285, 289, 321, 323), (322, 290, 286, 324), (283, 285, 323, 325), (324, 286, 284, 326), (263, 283, 325, 329), (326, 284, 264, 330), (268, 263, 329, 327), (330, 264, 269, 328), (327, 329, 331, 333), (332, 330, 328, 334), (329, 325, 335, 331), (336, 326, 330, 332), (325, 323, 337, 335), (338, 324, 326, 336), (323, 321, 339, 337), (340, 322, 324, 338), (319, 317, 343, 341), (344, 318, 320, 342), (317, 327, 333, 343), (334, 328, 318, 344), (321, 319, 341, 339), (342, 320, 322, 340), (339, 341, 347, 349), (348, 342, 340, 350), (343, 333, 355, 345), (356, 334, 344, 346), (341, 343, 345, 347), (346, 344, 342, 348), (337, 339, 349, 351), (350, 340, 338, 352), (335, 337, 351, 353), (352, 338, 336, 354), (331, 335, 353, 357), (354, 336, 332, 358), (333, 331, 357, 355), (358, 332, 334, 356), (355, 357, 359, 361), (360, 358, 356, 362), (357, 353, 363, 359), (364, 354, 358, 360), (353, 351, 365, 363), (366, 352, 354, 364), (351, 349, 367, 365), (368, 350, 352, 366), (347, 345, 371, 369), (372, 346, 348, 370), (345, 355, 361, 371), (362, 356, 346, 372), (349, 347, 369, 367), (370, 348, 350, 368), (367, 369, 375, 377), (376, 370, 368, 378), (371, 361, 383, 373), (384, 362, 372, 374), (369, 371, 373, 375), (374, 372, 370, 376), (365, 367, 377, 379), (378, 368, 366, 380), (363, 365, 379, 381), (380, 366, 364, 382), (359, 363, 381, 385), (382, 364, 360, 386), (361, 359, 385, 383), (386, 360, 362, 384), (383, 385, 387, 389), (388, 386, 384, 390), (385, 381, 391, 387), (392, 382, 386, 388), (381, 379, 393, 391), (394, 380, 382, 392), (379, 377, 399, 393), (400, 378, 380, 394), (375, 373, 397, 395), (398, 374, 376, 396), (373, 383, 389, 397), (390, 384, 374, 398), (377, 375, 395, 399), (396, 376, 378, 400), (389, 387, 401, 403), (402, 388, 390, 404), (387, 391, 405, 401), (406, 392, 388, 402), (391, 393, 407, 405), (408, 394, 392, 406), (393, 399, 409, 407), (410, 400, 394, 408), (395, 397, 413, 411), (414, 398, 396, 412), (397, 389, 403, 413), (404, 390, 398, 414), (399, 395, 411, 409), (412, 396, 400, 410), (409, 411, 417, 419), (418, 412, 410, 420), (413, 403, 425, 415), (426, 404, 414, 416), (411, 413, 415, 417), (416, 414, 412, 418), (407, 409, 419, 421), (420, 410, 408, 422), (405, 407, 421, 423), (422, 408, 406, 424), (403, 401, 427, 425), (428, 402, 404, 426), (425, 427, 429, 431), (430, 428, 426, 432), (427, 423, 433, 429), (434, 424, 428, 430), (423, 421, 435, 433), (436, 422, 424, 434), (421, 419, 437, 435), (438, 420, 422, 436), (417, 415, 441, 439), (442, 416, 418, 440), (415, 425, 431, 441), (432, 426, 416, 442), (419, 417, 439, 437), (440, 418, 420, 438), (437, 439, 445, 447), (446, 440, 438, 448), (441, 431, 453, 443), (454, 432, 442, 444), (439, 441, 443, 445), (444, 442, 440, 446), (435, 437, 447, 449), (448, 438, 436, 450), (433, 435, 449, 451), (450, 436, 434, 452), (429, 433, 451, 455), (452, 434, 430, 456), (431, 429, 455, 453), (456, 430, 432, 454), (443, 453, 455, 451), (456, 454, 444, 452), (443, 451, 449, 445), (450, 452, 444, 446), (445, 449, 447), (448, 450, 446), (427, 401, 463, 457), (464, 402, 428, 458), (423, 427, 457, 459), (458, 428, 424, 460), (405, 423, 459, 461), (460, 424, 406, 462), (401, 405, 461, 463), (462, 406, 402, 464), (463, 461, 467, 465), (468, 462, 464, 466), (461, 459, 469, 467), (470, 460, 462, 468), (459, 457, 471, 469), (472, 458, 460, 470), (457, 463, 465, 471), (466, 464, 458, 472), (465, 467, 469, 471), (470, 468, 466, 472), (311, 309, 478, 480), (479, 310, 312, 481), (305, 307, 476, 482), (477, 308, 306, 483), (302, 303, 484, 473), (485, 304, 302, 473), (299, 301, 486, 474), (486, 301, 300, 475), (309, 299, 474, 478), (475, 300, 310, 479), (303, 305, 482, 484), (483, 306, 304, 485), (307, 311, 480, 476), (481, 312, 308, 477), (476, 480, 499, 495), (500, 481, 477, 496), (484, 482, 493, 491), (494, 483, 485, 492), (478, 474, 487, 497), (488, 475, 479, 498), (474, 486, 489, 487), (489, 486, 475, 488), (473, 484, 491, 490), (492, 485, 473, 490), (482, 476, 495, 493), (496, 477, 483, 494), (480, 478, 497, 499), (498, 479, 481, 500), (499, 497, 503, 501), (504, 498, 500, 502), (493, 495, 505, 507), (506, 496, 494, 508), (490, 491, 509, 511), (510, 492, 490, 511), (487, 489, 512, 513), (512, 489, 488, 514), (497, 487, 513, 503), (514, 488, 498, 504), (491, 493, 507, 509), (508, 494, 492, 510), (495, 499, 501, 505), (502, 500, 496, 506), (513, 512, 517, 515), (517, 512, 514, 516), (511, 509, 519, 518), (520, 510, 511, 518), (505, 501, 531, 527), (532, 502, 506, 528), (509, 507, 525, 523), (526, 508, 510, 524), (503, 513, 521, 529), (522, 514, 504, 530), (507, 505, 527, 525), (528, 506, 508, 526), (501, 503, 529, 531), (530, 504, 502, 532), (515, 517, 533, 534), (533, 517, 516, 535), (515, 534, 521), (522, 535, 516), (513, 515, 521), (522, 516, 514), (509, 523, 519), (520, 524, 510), (519, 537, 536, 518), (536, 538, 520, 518), (537, 534, 533, 536), (533, 535, 538, 536), (534, 537, 539, 541), (540, 538, 535, 542), (537, 519, 555, 539), (556, 520, 538, 540), (519, 523, 551, 555), (552, 524, 520, 556), (521, 534, 541, 553), (542, 535, 522, 554), (531, 529, 545, 543), (546, 530, 532, 544), (525, 527, 547, 549), (548, 528, 526, 550), (529, 521, 553, 545), (554, 522, 530, 546), (523, 525, 549, 551), (550, 526, 524, 552), (527, 531, 543, 547), (544, 532, 528, 548), (547, 543, 569, 565), (570, 544, 548, 566), (551, 549, 563, 561), (564, 550, 552, 562), (545, 553, 559, 567), (560, 554, 546, 568), (549, 547, 565, 563), (566, 548, 550, 564), (543, 545, 567, 569), (568, 546, 544, 570), (553, 541, 571, 559), (572, 542, 554, 560), (555, 551, 561, 557), (562, 552, 556, 558), (539, 555, 557, 573), (558, 556, 540, 574), (541, 539, 573, 571), (574, 540, 542, 572), (571, 573, 575, 577), (576, 574, 572, 578), (573, 557, 591, 575), (592, 558, 574, 576), (557, 561, 587, 591), (588, 562, 558, 592), (559, 571, 577, 589), (578, 572, 560, 590), (569, 567, 581, 579), (582, 568, 570, 580), (563, 565, 583, 585), (584, 566, 564, 586), (567, 559, 589, 581), (590, 560, 568, 582), (561, 563, 585, 587), (586, 564, 562, 588), (565, 569, 579, 583), (580, 570, 566, 584), (583, 579, 605, 601), (606, 580, 584, 602), (587, 585, 599, 597), (600, 586, 588, 598), (581, 589, 595, 603), (596, 590, 582, 604), (585, 583, 601, 599), (602, 584, 586, 600), (579, 581, 603, 605), (604, 582, 580, 606), (589, 577, 607, 595), (608, 578, 590, 596), (591, 587, 597, 593), (598, 588, 592, 594), (575, 591, 593, 609), (594, 592, 576, 610), (577, 575, 609, 607), (610, 576, 578, 608), (607, 609, 611, 613), (612, 610, 608, 614), (609, 593, 627, 611), (628, 594, 610, 612), (593, 597, 623, 627), (624, 598, 594, 628), (595, 607, 613, 625), (614, 608, 596, 626), (605, 603, 617, 615), (618, 604, 606, 616), (599, 601, 619, 621), (620, 602, 600, 622), (603, 595, 625, 617), (626, 596, 604, 618), (597, 599, 621, 623), (622, 600, 598, 624), (601, 605, 615, 619), (616, 606, 602, 620), (619, 615, 641, 637), (642, 616, 620, 638), (623, 621, 635, 633), (636, 622, 624, 634), (617, 625, 631, 639), (632, 626, 618, 640), (621, 619, 637, 635), (638, 620, 622, 636), (615, 617, 639, 641), (640, 618, 616, 642), (625, 613, 643, 631), (644, 614, 626, 632), (627, 623, 633, 629), (634, 624, 628, 630), (611, 627, 629, 645), (630, 628, 612, 646), (613, 611, 645, 643), (646, 612, 614, 644), (643, 645, 647, 649), (648, 646, 644, 650), (631, 643, 649, 655), (650, 644, 632, 656), (641, 639, 653, 651), (654, 640, 642, 652), (639, 631, 655, 653), (656, 632, 640, 654), (653, 655, 657, 659), (658, 656, 654, 660), (651, 653, 659, 661), (660, 654, 652, 662), (655, 649, 663, 657), (664, 650, 656, 658), (649, 647, 665, 663), (666, 648, 650, 664), (663, 665, 667, 669), (668, 666, 664, 670), (657, 663, 669, 675), (670, 664, 658, 676), (661, 659, 673, 671), (674, 660, 662, 672), (659, 657, 675, 673), (676, 658, 660, 674), (673, 675, 677, 679), (678, 676, 674, 680), (671, 673, 679, 681), (680, 674, 672, 682), (675, 669, 683, 677), (684, 670, 676, 678), (669, 667, 685, 683), (686, 668, 670, 684), (683, 685, 687, 689), (688, 686, 684, 690), (677, 683, 689, 695), (690, 684, 678, 696), (681, 679, 693, 691), (694, 680, 682, 692), (679, 677, 695, 693), (696, 678, 680, 694), (693, 695, 697, 699), (698, 696, 694, 700), (691, 693, 699, 701), (700, 694, 692, 702), (695, 689, 703, 697), (704, 690, 696, 698), (689, 687, 705, 703), (706, 688, 690, 704), (703, 705, 707, 709), (708, 706, 704, 710), (697, 703, 709, 715), (710, 704, 698, 716), (701, 699, 713, 711), (714, 700, 702, 712), (699, 697, 715, 713), (716, 698, 700, 714), (661, 671, 681, 691), (682, 672, 662, 692), (651, 661, 691, 701), (692, 662, 652, 702), (641, 651, 701, 711), (702, 652, 642, 712), (665, 687, 685, 667), (686, 688, 666, 668), (647, 705, 687, 665), (688, 706, 648, 666), (645, 707, 705, 647), (706, 708, 646, 648), (713, 715, 717, 719), (718, 716, 714, 720), (711, 713, 719, 721), (720, 714, 712, 722), (715, 709, 723, 717), (724, 710, 716, 718), (709, 707, 725, 723), (726, 708, 710, 724), (723, 725, 727, 731), (728, 726, 724, 732), (717, 723, 731), (732, 724, 718), (721, 719, 729), (730, 720, 722), (719, 717, 731, 729), (732, 718, 720, 730), (637, 641, 711, 721), (712, 642, 638, 722), (635, 637, 721, 729), (722, 638, 636, 730), (633, 635, 729, 731), (730, 636, 634, 732), (629, 633, 731, 727), (732, 634, 630, 728), (629, 727, 725, 645), (726, 728, 630, 646), (645, 725, 707), (708, 726, 646)])
me_cube.polygons.foreach_set('use_smooth', [True] * 744)
me_cube.materials.append(mat_material)
me_cube.use_remesh_preserve_volume = False
me_cube.use_remesh_preserve_attributes = False
me_cube.use_mirror_vertex_groups = False
me_cube.update()
me_sphere_001 = bpy.data.meshes.new('Sphere.001')
me_sphere_001.from_pydata([(0.3827, 0.0, 0.9239), (0.7071, 0.0, 0.7071), (0.9239, 0.0, 0.3827), (1.0, 0.0, -4.371e-08), (0.9239, 0.0, -0.3827), (0.7071, 0.0, -0.7071), (0.3827, 0.0, -0.9239), (0.2706, 0.2706, -0.9239), (0.5, 0.5, -0.7071), (0.6533, 0.6533, -0.3827), (0.7071, 0.7071, 0.0), (0.6533, 0.6533, 0.3827), (0.5, 0.5, 0.7071), (0.2706, 0.2706, 0.9239), (0.0, 0.0, 1.0), (-3.72e-08, 0.3827, 0.9239), (-5.088e-08, 0.7071, 0.7071), (-8.109e-08, 0.9239, 0.3827), (-8.429e-08, 1.0, 0.0), (-8.109e-08, 0.9239, -0.3827), (-5.088e-08, 0.7071, -0.7071), (-3.72e-08, 0.3827, -0.9239), (-0.2706, 0.2706, -0.9239), (-0.5, 0.5, -0.7071), (-0.6533, 0.6533, -0.3827), (-0.7071, 0.7071, 0.0), (-0.6533, 0.6533, 0.3827), (-0.5, 0.5, 0.7071), (-0.2706, 0.2706, 0.9239), (-0.3827, -7.935e-08, 0.9239), (-0.7071, -1.141e-07, 0.7071), (-0.9239, -1.654e-07, 0.3827), (-1.0, -1.686e-07, 0.0), (-0.9239, -1.654e-07, -0.3827), (-0.7071, -1.141e-07, -0.7071), (-0.3827, -5.828e-08, -0.9239), (-1.068e-07, -1.068e-07, -1.0), (-0.2706, -0.2706, -0.9239), (-0.5, -0.5, -0.7071), (-0.6533, -0.6533, -0.3827), (-0.7071, -0.7071, 0.0), (-0.6533, -0.6533, 0.3827), (-0.5, -0.5, 0.7071), (-0.2706, -0.2706, 0.9239), (1.215e-07, -0.3827, 0.9239), (1.773e-07, -0.7071, 0.7071), (2.497e-07, -0.9239, 0.3827), (2.529e-07, -1.0, 0.0), (2.497e-07, -0.9239, -0.3827), (1.773e-07, -0.7071, -0.7071), (1.004e-07, -0.3827, -0.9239), (0.2706, -0.2706, -0.9239), (0.5, -0.5, -0.7071), (0.6533, -0.6533, -0.3827), (0.7071, -0.7071, 0.0), (0.6533, -0.6533, 0.3827), (0.5, -0.5, 0.7071), (0.2706, -0.2706, 0.9239)], [], [(36, 7, 6), (6, 7, 8, 5), (5, 8, 9, 4), (4, 9, 10, 3), (3, 10, 11, 2), (2, 11, 12, 1), (13, 0, 1, 12), (0, 13, 14), (13, 15, 14), (12, 16, 15, 13), (11, 17, 16, 12), (10, 18, 17, 11), (9, 19, 18, 10), (8, 20, 19, 9), (7, 21, 20, 8), (36, 21, 7), (36, 22, 21), (21, 22, 23, 20), (20, 23, 24, 19), (19, 24, 25, 18), (18, 25, 26, 17), (17, 26, 27, 16), (16, 27, 28, 15), (15, 28, 14), (28, 29, 14), (27, 30, 29, 28), (26, 31, 30, 27), (25, 32, 31, 26), (24, 33, 32, 25), (23, 34, 33, 24), (22, 35, 34, 23), (36, 35, 22), (36, 37, 35), (35, 37, 38, 34), (34, 38, 39, 33), (33, 39, 40, 32), (32, 40, 41, 31), (31, 41, 42, 30), (30, 42, 43, 29), (29, 43, 14), (43, 44, 14), (42, 45, 44, 43), (41, 46, 45, 42), (40, 47, 46, 41), (39, 48, 47, 40), (38, 49, 48, 39), (37, 50, 49, 38), (36, 50, 37), (36, 51, 50), (50, 51, 52, 49), (49, 52, 53, 48), (48, 53, 54, 47), (47, 54, 55, 46), (46, 55, 56, 45), (45, 56, 57, 44), (44, 57, 14), (57, 0, 14), (0, 57, 56, 1), (55, 2, 1, 56), (54, 3, 2, 55), (53, 4, 3, 54), (52, 5, 4, 53), (51, 6, 5, 52), (36, 6, 51)])
me_sphere_001.polygons.foreach_set('use_smooth', [True] * 64)
me_sphere_001.use_remesh_preserve_volume = False
me_sphere_001.use_remesh_preserve_attributes = False
me_sphere_001.use_mirror_vertex_groups = False
me_sphere_001.update()
me_sphere = bpy.data.meshes.new('Sphere')
me_sphere.from_pydata([(0.3827, 0.0, 0.9239), (0.7071, 0.0, 0.7071), (0.9239, 0.0, 0.3827), (1.0, 0.0, -4.371e-08), (0.9239, 0.0, -0.3827), (0.7071, 0.0, -0.7071), (0.3827, 0.0, -0.9239), (0.2706, 0.2706, -0.9239), (0.5, 0.5, -0.7071), (0.6533, 0.6533, -0.3827), (0.7071, 0.7071, 0.0), (0.6533, 0.6533, 0.3827), (0.5, 0.5, 0.7071), (0.2706, 0.2706, 0.9239), (0.0, 0.0, 1.0), (-3.72e-08, 0.3827, 0.9239), (-5.088e-08, 0.7071, 0.7071), (-8.109e-08, 0.9239, 0.3827), (-8.429e-08, 1.0, 0.0), (-8.109e-08, 0.9239, -0.3827), (-5.088e-08, 0.7071, -0.7071), (-3.72e-08, 0.3827, -0.9239), (-0.2706, 0.2706, -0.9239), (-0.5, 0.5, -0.7071), (-0.6533, 0.6533, -0.3827), (-0.7071, 0.7071, 0.0), (-0.6533, 0.6533, 0.3827), (-0.5, 0.5, 0.7071), (-0.2706, 0.2706, 0.9239), (-0.3827, -7.935e-08, 0.9239), (-0.7071, -1.141e-07, 0.7071), (-0.9239, -1.654e-07, 0.3827), (-1.0, -1.686e-07, 0.0), (-0.9239, -1.654e-07, -0.3827), (-0.7071, -1.141e-07, -0.7071), (-0.3827, -5.828e-08, -0.9239), (-1.068e-07, -1.068e-07, -1.0), (-0.2706, -0.2706, -0.9239), (-0.5, -0.5, -0.7071), (-0.6533, -0.6533, -0.3827), (-0.7071, -0.7071, 0.0), (-0.6533, -0.6533, 0.3827), (-0.5, -0.5, 0.7071), (-0.2706, -0.2706, 0.9239), (1.215e-07, -0.3827, 0.9239), (1.773e-07, -0.7071, 0.7071), (2.497e-07, -0.9239, 0.3827), (2.529e-07, -1.0, 0.0), (2.497e-07, -0.9239, -0.3827), (1.773e-07, -0.7071, -0.7071), (1.004e-07, -0.3827, -0.9239), (0.2706, -0.2706, -0.9239), (0.5, -0.5, -0.7071), (0.6533, -0.6533, -0.3827), (0.7071, -0.7071, 0.0), (0.6533, -0.6533, 0.3827), (0.5, -0.5, 0.7071), (0.2706, -0.2706, 0.9239)], [], [(36, 7, 6), (6, 7, 8, 5), (5, 8, 9, 4), (4, 9, 10, 3), (3, 10, 11, 2), (2, 11, 12, 1), (13, 0, 1, 12), (0, 13, 14), (13, 15, 14), (12, 16, 15, 13), (11, 17, 16, 12), (10, 18, 17, 11), (9, 19, 18, 10), (8, 20, 19, 9), (7, 21, 20, 8), (36, 21, 7), (36, 22, 21), (21, 22, 23, 20), (20, 23, 24, 19), (19, 24, 25, 18), (18, 25, 26, 17), (17, 26, 27, 16), (16, 27, 28, 15), (15, 28, 14), (28, 29, 14), (27, 30, 29, 28), (26, 31, 30, 27), (25, 32, 31, 26), (24, 33, 32, 25), (23, 34, 33, 24), (22, 35, 34, 23), (36, 35, 22), (36, 37, 35), (35, 37, 38, 34), (34, 38, 39, 33), (33, 39, 40, 32), (32, 40, 41, 31), (31, 41, 42, 30), (30, 42, 43, 29), (29, 43, 14), (43, 44, 14), (42, 45, 44, 43), (41, 46, 45, 42), (40, 47, 46, 41), (39, 48, 47, 40), (38, 49, 48, 39), (37, 50, 49, 38), (36, 50, 37), (36, 51, 50), (50, 51, 52, 49), (49, 52, 53, 48), (48, 53, 54, 47), (47, 54, 55, 46), (46, 55, 56, 45), (45, 56, 57, 44), (44, 57, 14), (57, 0, 14), (0, 57, 56, 1), (55, 2, 1, 56), (54, 3, 2, 55), (53, 4, 3, 54), (52, 5, 4, 53), (51, 6, 5, 52), (36, 6, 51)])
me_sphere.polygons.foreach_set('use_smooth', [True] * 64)
me_sphere.use_remesh_preserve_volume = False
me_sphere.use_remesh_preserve_attributes = False
me_sphere.use_mirror_vertex_groups = False
me_sphere.update()
arm_armature = bpy.data.armatures.new('Armature')  # bones are not reproduced

# ---- objects
ob_spin2 = bpy.data.objects.new('spin2', arm_armature)
ob_cube = bpy.data.objects.new('Cube', me_cube)
ob_lamp = bpy.data.objects.new('Lamp', light_lamp)
ob_camera = bpy.data.objects.new('Camera', cam_camera)
ob_sphere_001 = bpy.data.objects.new('Sphere.001', me_sphere_001)
ob_sphere = bpy.data.objects.new('Sphere', me_sphere)

# ---- transforms, parenting, visibility, modifiers, constraints
ob_spin2.location = (0.0, -0.2678, -1.866)
ob_spin2.scale = (0.2773, 0.2773, 0.2773)
ob_spin2.empty_display_type = 'ARROWS'
ob_spin2.show_in_front = True
ob_spin2.lineart.crease_threshold = 0.0
ob_cube.location = (0.0, -0.1515, 1.933)
ob_cube.scale = (0.2773, 0.2773, 0.2773)
ob_cube.lock_rotations_4d = False
ob_cube.empty_display_type = 'ARROWS'
ob_cube.lineart.crease_threshold = 0.0
_vg = ob_cube.vertex_groups.new(name='Group')
for _i, _w in zip([263, 264, 268, 269, 283, 284, 313, 314, 315, 316, 317, 318, 319, 320, 321, 322, 323, 324, 325, 326, 327, 328, 329, 330, 331, 332, 333, 334, 335, 336, 337, 338, 339, 340, 341, 342, 343, 344, 347, 348], [0.2259, 0.1108, 0.04804, 0.02453, 0.9529, 0.4171, 0.03289, 0.01369, 0.07732, 0.03848, 0.02416, 0.01218, 0.02614, 0.01317, 0.02754, 0.01398, 0.0625, 0.03135, 0.03125, 0.01562, 0.03125, 0.01585, 0.03125, 0.01555, 0.03125, 0.01562, 0.04982, 0.02558, 0.03125, 0.01562, 0.04308, 0.02119, 0.03828, 0.01956, 0.03125, 0.0155, 0.03675, 0.01853, 1.0, 0.2436]): _vg.add([_i], _w, 'REPLACE')
_vg = ob_cube.vertex_groups.new(name='Bone.010')
for _i, _w in zip([263, 268, 283, 285, 289, 290, 313, 315, 317, 319, 321, 323, 325, 327, 329, 331, 333, 335, 337, 339, 341, 343, 345, 347, 349, 351, 353, 355, 357], [0.9683, 0.9898, 0.9588, 0.1877, 0.2732, 0.06325, 0.9641, 0.9844, 0.9844, 0.9844, 0.9959, 0.9688, 0.9706, 0.9709, 0.9844, 0.9844, 0.9685, 0.9717, 0.9668, 0.9867, 0.9844, 0.9661, 0.005752, 0.1147, 0.006987, 0.02623, 0.5273, 7.9e-05, 0.5692]): _vg.add([_i], _w, 'REPLACE')
_vg = ob_cube.vertex_groups.new(name='Bone.013')
for _i, _w in zip([264, 269, 284, 286, 290, 314, 316, 318, 320, 322, 324, 326, 328, 330, 332, 334, 336, 338, 340, 342, 344, 346, 350, 352, 354, 356, 358], [0.9708, 0.9855, 0.8767, 0.0005031, 0.1445, 0.9688, 0.9688, 0.969, 0.9688, 0.9725, 0.9664, 0.9844, 0.9724, 0.9844, 0.9844, 0.9803, 0.9844, 0.9763, 0.9471, 0.9688, 0.9679, 1.0, 1.0, 1.0, 1.0, 1.0, 1.0]): _vg.add([_i], _w, 'REPLACE')
_vg = ob_cube.vertex_groups.new(name='Bone.012')
for _i, _w in zip([345, 347, 349, 351, 353, 355, 357, 359, 361, 363, 365, 367, 369, 371, 373, 375, 377, 379, 381, 383, 385, 387, 389, 391, 393, 395, 397, 399, 401, 403, 409, 411, 413], [0.8999, 0.9769, 0.9116, 0.9018, 0.9554, 0.9187, 0.9395, 0.9707, 0.9771, 0.9688, 0.9844, 0.9818, 0.9883, 0.9923, 0.9922, 0.9922, 0.9844, 0.9688, 0.9698, 0.9888, 0.9864, 0.9877, 0.9793, 0.9702, 0.9688, 0.9879, 0.984, 0.9659, 0.03153, 0.001297, 0.02378, 0.3175, 0.2693]): _vg.add([_i], _w, 'REPLACE')
_vg = ob_cube.vertex_groups.new(name='Bone.015')
for _i, _w in zip([401, 403, 405, 407, 409, 411, 413, 415, 417, 419, 421, 423, 425, 427, 457, 459, 461, 463, 465, 467, 469, 471], [0.9701, 0.9646, 0.9864, 0.9862, 0.9968, 0.9688, 0.9375, 0.5195, 0.01309, 0.0003115, 0.02813, 0.7521, 0.9046, 0.6854, 0.9012, 0.9688, 0.9696, 0.9965, 0.9844, 0.9932, 0.9474, 0.8518]): _vg.add([_i], _w, 'REPLACE')
_vg = ob_cube.vertex_groups.new(name='Bone.016')
for _i, _w in zip([415, 417, 419, 421, 423, 425, 427, 429, 431, 433, 435, 437, 439, 441], [0.8368, 0.8838, 0.9443, 0.9924, 0.9411, 0.7958, 0.8213, 0.9404, 0.7625, 0.8941, 0.6229, 0.01027, 0.2716, 0.5581]): _vg.add([_i], _w, 'REPLACE')
_vg = ob_cube.vertex_groups.new(name='Bone.017')
for _i, _w in zip([429, 431, 433, 435, 437, 439, 441, 443, 445, 447, 449, 451, 453, 455], [0.004709, 0.09915, 0.08443, 0.3824, 0.7284, 0.3084, 0.1727, 0.9399, 0.7136, 0.6543, 0.9062, 0.8581, 0.8185, 0.9355]): _vg.add([_i], _w, 'REPLACE')
_vg = ob_cube.vertex_groups.new(name='Bone.014')
for _i, _w in zip([346, 348, 352, 354, 360, 362, 364, 366, 368, 370, 372, 374, 376, 378, 380, 382, 384, 386, 388, 390, 392, 394, 396, 398, 400, 402, 404, 406, 408, 410, 412], [0.5516, 0.2324, 0.008204, 0.009788, 0.9688, 0.9422, 0.9688, 0.9688, 0.9809, 0.9688, 0.9688, 0.9688, 0.9688, 0.9375, 0.9691, 0.9688, 0.9378, 0.9688, 0.9719, 0.875, 0.9816, 0.9544, 0.9688, 0.9411, 0.9364, 0.3073, 0.06849, 0.1538, 0.006022, 0.1929, 0.3554]): _vg.add([_i], _w, 'REPLACE')
_vg = ob_cube.vertex_groups.new(name='Bone.018')
for _i, _w in zip([402, 404, 406, 408, 410, 412, 414, 416, 418, 420, 422, 424, 426, 428, 458, 460, 462, 464, 466, 468, 470, 472], [0.919, 0.8892, 0.9146, 0.9081, 0.9602, 0.9558, 0.9284, 0.7797, 0.7796, 0.8798, 0.689, 0.8748, 0.9337, 0.7907, 0.898, 0.9689, 0.9688, 0.9688, 0.9688, 0.9855, 0.9696, 0.9489]): _vg.add([_i], _w, 'REPLACE')
_vg = ob_cube.vertex_groups.new(name='Bone.019')
for _i, _w in zip([416, 418, 420, 424, 426, 428, 430, 432, 434, 436, 440], [0.9438, 0.938, 0.9378, 0.009257, 0.25, 0.5, 0.75, 0.204, 0.5315, 0.009992, 0.05242]): _vg.add([_i], _w, 'REPLACE')
_vg = ob_cube.vertex_groups.new(name='Bone.020')
for _i, _w in zip([430, 432, 434, 436, 438, 440, 442, 444, 446, 448, 450, 452, 454, 456], [0.0005307, 0.7543, 0.4974, 0.7628, 0.7352, 0.75, 0.75, 0.9214, 0.9375, 0.7584, 0.938, 0.9375, 0.955, 0.9375]): _vg.add([_i], _w, 'REPLACE')
_vg = ob_cube.vertex_groups.new(name='Bone.005')
for _i, _w in zip([0, 1, 2, 3, 4, 5, 6, 7, 8, 9, 10, 11, 12, 13, 14, 15, 16, 17, 18, 19, 20, 21, 22, 23, 24, 25, 26, 27, 28, 29, 30, 31, 32, 33, 34, 35, 36, 37, 38, 39, 40, 41, 42, 43, 44, 45, 46, 47, 48, 49, 50, 51, 52, 53, 54, 55, 56, 57, 58, 59, 60, 61, 62, 63, 64, 65, 66, 67, 68, 69, 70, 71, 72, 73, 74, 75, 76, 77, 78, 79, 80, 81, 82, 83, 84, 85, 86, 87, 88, 89, 90, 91, 92, 93, 94, 95, 96, 97, 98, 99, 100, 101, 102, 103, 104, 105, 106, 107, 108, 109, 110, 111, 112, 113, 114, 115, 116, 117, 118, 119, 120, 121, 122, 123, 124, 125, 126, 127, 128, 129, 130, 131, 132, 133, 134, 135, 136, 137, 138, 139, 140, 141, 142, 143, 144, 145, 146, 147, 148, 149, 150, 151, 152, 153, 154, 155, 156, 157, 158, 159, 160, 161, 162, 163, 164, 165, 166, 167, 168, 169, 170, 171, 172, 173, 174, 175, 176, 177, 178, 179, 180, 181, 182, 185, 186, 193, 194, 197, 198, 199, 200, 201, 202, 203, 204, 205, 206, 207, 208, 209, 210, 211, 212, 213, 214, 215, 216, 217, 218, 219, 220, 221, 222, 223, 224, 225, 226, 227, 231, 232, 233, 234, 235, 236, 237, 238, 239, 240, 241, 242, 243, 244, 245, 246, 248, 249, 250, 251, 252, 253, 254, 255, 256, 257, 258, 259, 260], [0.9688, 0.875, 0.9362, 0.9134, 0.9688, 0.9688, 0.9375, 0.9375, 0.9688, 0.9688, 0.973, 0.982, 0.9688, 0.9655, 0.9601, 0.9844, 0.9943, 0.9688, 0.9688, 0.9688, 0.9922, 0.9927, 0.9688, 0.9688, 0.9688, 0.9688, 0.9844, 0.9692, 0.9519, 0.9688, 0.9688, 0.969, 0.873, 0.9374, 0.9688, 0.9688, 0.9843, 0.9872, 0.9341, 0.75, 0.9688, 0.9688, 0.9688, 0.9688, 0.9395, 0.9688, 0.9664, 0.9349, 0.9375, 0.9844, 0.9688, 0.9687, 0.9688, 0.9375, 0.9717, 0.9688, 0.9675, 0.9437, 0.971, 0.9905, 0.978, 0.9888, 0.9272, 0.9817, 0.9802, 0.9856, 0.9697, 0.9305, 0.9652, 0.9375, 0.9688, 0.9688, 0.9705, 0.9922, 0.9918, 0.9688, 0.9922, 0.9688, 0.9688, 0.9501, 0.9673, 0.9834, 0.9819, 0.9839, 0.962, 0.9794, 0.9909, 0.9688, 0.9688, 0.9831, 0.9826, 0.9837, 0.9374, 0.9902, 0.9844, 0.9897, 0.9921, 0.9946, 0.9922, 0.9922, 0.9871, 0.9891, 0.9843, 0.9827, 0.9816, 0.9606, 0.9371, 0.9939, 0.9701, 0.9884, 0.9685, 0.9923, 0.9783, 0.9688, 0.9767, 0.9851, 0.9906, 0.9688, 0.9572, 0.9839, 0.981, 0.9794, 0.9835, 0.9688, 0.9796, 0.9922, 0.9922, 0.9848, 0.9688, 0.9688, 0.9798, 0.9688, 0.9688, 0.9688, 0.9688, 0.9798, 0.9665, 0.9688, 0.9688, 0.9688, 0.9688, 0.999, 0.9988, 0.9688, 0.9924, 0.9968, 0.9688, 0.9688, 0.9688, 0.9688, 0.9688, 0.9994, 0.9984, 0.998, 0.9989, 0.9688, 0.9844, 0.9688, 0.9718, 0.9922, 0.9978, 0.999, 0.9922, 0.998, 0.999, 0.9688, 0.9668, 0.9741, 0.9922, 0.8747, 0.9367, 0.8742, 0.9356, 0.7473, 0.9339, 0.9375, 0.9375, 0.9375, 0.9375, 0.9375, 0.7313, 0.9129, 0.9375, 0.2997, 0.07623, 0.439, 0.4087, 0.9375, 0.9375, 0.9375, 0.9672, 0.9374, 0.9688, 0.9688, 0.9688, 0.9688, 0.9685, 0.9375, 0.9313, 0.9687, 0.9688, 0.874, 0.4418, 0.4983, 0.4818, 0.937, 0.9209, 0.7166, 0.4811, 0.9375, 0.6349, 0.3841, 0.5, 0.6367, 0.9375, 0.6103, 0.5684, 0.1677, 0.2871, 0.1682, 0.9595, 0.9826, 0.9479, 0.9703, 0.9647, 0.9874, 0.9631, 0.9742, 0.9713, 0.9759, 0.9854, 0.9774, 0.9844, 0.07338, 0.9688, 0.9688, 0.9663, 0.9375, 0.9844, 0.9688, 0.9869, 0.957, 0.9732, 0.9534, 0.9502, 0.9375, 0.9688]): _vg.add([_i], _w, 'REPLACE')
_vg = ob_cube.vertex_groups.new(name='Bone.004')
for _i, _w in zip([24, 25, 53, 56, 57, 67, 68, 113, 114, 117, 225, 226, 227, 228, 229, 230, 231, 232, 239, 240, 246, 247, 257, 258, 261, 262], [0.02639, 0.001338, 0.9688, 0.9666, 0.9572, 0.929, 0.9039, 0.9798, 0.9688, 0.962, 0.9716, 0.9756, 0.9518, 0.9606, 0.9932, 0.9734, 0.9799, 0.9569, 0.9844, 0.9716, 0.9829, 0.9959, 0.9848, 0.9505, 0.9519, 0.9742]): _vg.add([_i], _w, 'REPLACE')
_vg = ob_cube.vertex_groups.new(name='Bone.003')
for _i, _w in zip([117, 225, 226, 227, 228, 229, 230, 231, 232, 246, 247, 261, 262, 263, 264, 265, 266, 267, 268, 269, 270, 271, 272, 273, 274, 275, 276, 277, 278, 279, 280, 281, 282, 283, 284, 290, 313, 314, 315, 316, 317, 327], [0.002176, 0.9577, 0.862, 0.8812, 0.9381, 0.5115, 0.9223, 0.9441, 0.8961, 0.8994, 0.5005, 0.9697, 0.7607, 0.9204, 0.9879, 0.9404, 0.9534, 0.9742, 0.9375, 0.9292, 0.9409, 0.9688, 0.9371, 0.8965, 0.8185, 0.9018, 0.7306, 0.6674, 0.9375, 0.9079, 0.8978, 0.9215, 0.7877, 0.5149, 0.3413, 0.07699, 0.6123, 0.0008816, 0.7506, 0.8439, 0.5, 0.006286]): _vg.add([_i], _w, 'REPLACE')
_vg = ob_cube.vertex_groups.new(name='Bone.002')
for _i, _w in zip([273, 274, 275, 276, 277, 278, 279, 280, 281, 282, 283, 284, 285, 286, 287, 288, 289, 290, 291, 292, 293, 294, 295, 296, 297, 298, 313, 314, 321, 323], [0.9638, 0.9445, 0.9583, 0.9591, 0.8865, 0.9844, 0.9852, 0.9922, 0.9506, 0.9693, 0.0002496, 0.06625, 0.9751, 0.9779, 0.9592, 0.9825, 0.9778, 0.9808, 0.9737, 0.9644, 0.97, 0.9688, 0.9705, 0.966, 0.9688, 0.9672, 0.002311, 0.03469, 0.005349, 0.05858]): _vg.add([_i], _w, 'REPLACE')
_vg = ob_cube.vertex_groups.new(name='Bone.001')
for _i, _w in zip([287, 288, 291, 292, 293, 294, 295, 296, 297, 298, 299, 300, 301, 302, 303, 304, 305, 306, 307, 308, 309, 310, 311, 312], [0.01961, 0.02837, 5.631e-05, 0.01365, 0.6693, 0.8066, 0.7566, 0.3555, 0.2842, 0.2713, 0.9688, 0.9688, 0.9688, 0.9688, 0.9688, 0.9688, 0.9688, 0.9797, 0.9972, 0.9292, 0.9688, 0.9688, 0.9688, 0.9844]): _vg.add([_i], _w, 'REPLACE')
_vg = ob_cube.vertex_groups.new(name='Bone.000')
for _i, _w in zip([299, 301, 304, 309, 310, 473, 474, 475, 476, 477, 478, 479, 480, 481, 482, 483, 484, 485, 486, 487, 488, 489, 490, 491, 492, 493, 494, 496, 497, 498, 499, 500], [2.277e-05, 2.748e-05, 0.0003186, 4.632e-05, 0.0005955, 0.9688, 0.9688, 0.9688, 0.9995, 0.9907, 0.9688, 0.9688, 0.9844, 0.9698, 0.9844, 0.9688, 0.9688, 0.9688, 0.9688, 0.8098, 0.8993, 0.8294, 0.5, 0.5, 0.5, 0.4479, 0.5485, 0.4438, 0.7759, 0.847, 0.4908, 0.71]): _vg.add([_i], _w, 'REPLACE')
_vg = ob_cube.vertex_groups.new(name='Bone')
for _i, _w in zip([487, 488, 489, 490, 491, 492, 493, 494, 495, 496, 497, 498, 499, 500, 501, 502, 503, 504, 505, 506, 507, 508, 509, 510, 511, 512, 513, 514, 515, 516, 517, 518, 519, 521, 533, 534, 536, 537, 538], [0.984, 0.9703, 0.978, 0.9688, 0.9688, 0.9688, 0.9531, 0.9688, 0.9509, 0.9479, 0.9844, 0.9844, 0.9584, 0.9688, 0.9576, 0.954, 0.991, 0.9844, 0.9829, 0.9647, 0.9735, 0.9866, 0.9819, 0.9853, 0.9688, 0.9383, 0.9922, 0.9844, 0.9546, 0.9918, 0.994, 0.9938, 0.2591, 0.0003181, 0.9981, 0.002362, 0.9911, 0.5262, 0.2828]): _vg.add([_i], _w, 'REPLACE')
_vg = ob_cube.vertex_groups.new(name='Bone_R.000')
for _i, _w in zip([508, 516, 520, 522, 524, 526, 528, 530, 532, 535, 538, 540, 542, 544, 546, 548, 550, 552, 554, 556, 558, 560, 562, 564, 566, 568, 570, 572, 574, 576, 578, 580, 582, 584, 586, 588, 590, 592, 596, 604, 606], [0.008002, 0.00146, 0.969, 0.984, 0.9702, 0.9688, 0.9359, 0.9844, 0.949, 0.9811, 0.9922, 0.9739, 0.9844, 0.9806, 0.9844, 0.9394, 0.9846, 0.9844, 0.9844, 0.9707, 0.9696, 0.9688, 0.9756, 0.9922, 0.9845, 0.9842, 0.9895, 0.9787, 0.9927, 0.9893, 0.9794, 0.9766, 0.9824, 0.9697, 0.9688, 0.969, 0.9836, 0.9688, 1.812e-05, 0.0003433, 0.000215]): _vg.add([_i], _w, 'REPLACE')
_vg = ob_cube.vertex_groups.new(name='Bone_L.000')
for _i, _w in zip([515, 519, 521, 523, 525, 527, 529, 531, 533, 534, 536, 537, 539, 541, 543, 545, 547, 549, 551, 553, 555, 557, 559, 561, 563, 565, 567, 569, 571, 573, 575, 577, 579, 581, 583, 585, 587, 589, 591, 593, 595, 597, 599, 601, 603, 605, 607, 609], [0.2015, 0.9688, 0.9688, 0.9688, 0.9688, 0.9688, 0.9688, 0.9369, 0.0004022, 0.9688, 0.0006117, 0.9907, 0.9897, 0.9688, 0.9844, 0.9688, 0.9688, 0.9688, 0.9688, 0.9688, 0.9688, 0.9688, 0.9688, 0.9688, 0.9688, 0.9768, 0.9688, 0.9919, 0.9688, 0.998, 0.9868, 0.9688, 0.9946, 0.9688, 0.9728, 0.9688, 0.9688, 0.9674, 0.9688, 0.05251, 0.1908, 0.05099, 0.03725, 0.003269, 0.2444, 0.0662, 0.01748, 0.01264]): _vg.add([_i], _w, 'REPLACE')
_vg = ob_cube.vertex_groups.new(name='Bone_R.001')
for _i, _w in zip([576, 578, 584, 594, 596, 598, 600, 602, 604, 606, 608, 610, 612, 614, 616, 618, 620, 622, 624, 626, 628, 630, 632, 634, 636, 638, 640, 642, 644, 646, 648, 650, 652, 706, 708, 712, 714, 718, 720, 722, 724, 726, 728, 730, 732], [0.0002115, 0.02654, 0.0001192, 0.8878, 0.974, 0.8632, 0.8989, 0.9688, 0.949, 0.9636, 0.9466, 0.9393, 0.9787, 0.9844, 0.9504, 0.9414, 0.9636, 0.9375, 0.9288, 0.9791, 0.9237, 0.9379, 0.9233, 0.9679, 0.9614, 0.97, 0.9533, 0.9267, 0.9536, 0.8276, 0.5, 0.01233, 0.0002111, 0.03202, 0.02327, 0.7543, 0.008997, 0.7467, 0.5787, 0.9643, 0.8481, 0.5794, 0.9194, 0.9398, 0.9286]): _vg.add([_i], _w, 'REPLACE')
_vg = ob_cube.vertex_groups.new(name='Bone_L.001')
for _i, _w in zip([575, 587, 591, 593, 595, 597, 599, 601, 603, 605, 607, 609, 611, 613, 615, 617, 619, 621, 623, 625, 627, 629, 631, 633, 635, 637, 639, 641, 643, 645, 647, 649, 705, 707, 711, 717, 719, 721, 723, 725, 727, 729, 731], [0.5004, 0.0004022, 0.5, 0.9843, 0.9649, 0.9375, 0.9537, 0.9691, 0.9844, 0.981, 0.9688, 0.9698, 0.9914, 0.9922, 0.9688, 0.9809, 0.9844, 0.9688, 0.9688, 0.9835, 0.9688, 0.9807, 0.96, 0.9688, 0.9402, 0.9688, 0.9844, 0.9666, 0.9256, 0.9771, 0.9261, 0.00132, 0.7991, 0.875, 0.2597, 0.4839, 0.5144, 0.9844, 0.4546, 0.04951, 0.9418, 0.9631, 0.9413]): _vg.add([_i], _w, 'REPLACE')
_vg = ob_cube.vertex_groups.new(name='Bone_L.003')
for _i, _w in zip([641, 647, 649, 651, 653, 655, 659, 661, 665, 699, 701, 703, 705, 707, 709, 711, 713, 715, 717], [0.03839, 0.9517, 0.875, 0.9751, 0.8919, 0.875, 0.2426, 0.611, 8.382e-05, 0.4744, 0.8595, 0.2538, 0.9688, 0.2422, 0.9688, 0.9052, 0.9759, 0.9375, 7.69e-05]): _vg.add([_i], _w, 'REPLACE')
_vg = ob_cube.vertex_groups.new(name='Bone_R.003')
for _i, _w in zip([625, 632, 646, 648, 650, 652, 654, 656, 666, 702, 706, 708, 710, 712, 714, 716, 718, 724, 726], [0.0002968, 0.000842, 0.06877, 0.9844, 0.9375, 0.9944, 0.9492, 0.9375, 0.01815, 0.9133, 0.772, 0.944, 0.875, 0.8984, 0.9844, 0.875, 0.3532, 0.1146, 0.5026]): _vg.add([_i], _w, 'REPLACE')
_vg = ob_cube.vertex_groups.new(name='Bone_L.004')
for _i, _w in zip([649, 651, 653, 655, 657, 659, 661, 663, 665, 667, 669, 671, 673, 675, 677, 679, 681, 683, 685, 687, 689, 691, 693, 695, 697, 699, 701, 703, 705], [0.8372, 0.09453, 0.8914, 0.9375, 0.9375, 0.9375, 0.9788, 0.9086, 0.9375, 0.898, 0.9375, 0.9547, 0.9628, 0.9304, 0.908, 0.9306, 0.9849, 0.9517, 0.9219, 0.9576, 0.9843, 0.9839, 0.9688, 0.9688, 0.9554, 0.6633, 0.01494, 0.9375, 0.0007129]): _vg.add([_i], _w, 'REPLACE')
_vg = ob_cube.vertex_groups.new(name='Bone_R.004')
for _i, _w in zip([648, 650, 652, 654, 656, 658, 660, 662, 664, 666, 668, 670, 672, 674, 676, 678, 680, 682, 684, 686, 688, 690, 692, 694, 696, 698, 700, 702, 704, 706, 712], [0.502, 0.9384, 0.8328, 0.8882, 0.9688, 0.9482, 0.9688, 0.9688, 0.9634, 0.9651, 0.9639, 0.9623, 0.9508, 0.9688, 0.9571, 0.9725, 0.9423, 0.9693, 0.9482, 0.9138, 0.9168, 0.9246, 0.9978, 0.9688, 0.9736, 0.9688, 0.9688, 0.8297, 0.9659, 0.1919, 6.01e-05]): _vg.add([_i], _w, 'REPLACE')
_m = ob_cube.modifiers.new('Subsurf', 'SUBSURF')
_m.uv_smooth = 'PRESERVE_CORNERS'
_m.quality = 1
_m.levels = 2
_m.render_levels = 1
_m.show_only_control_edges = False
_m = ob_cube.modifiers.new('Armature', 'ARMATURE')
_m.object = ob_spin2
_m.use_bone_envelopes = True
ob_lamp.location = (4.076, 1.005, 5.904)
ob_lamp.rotation_euler = (0.6503, 0.05522, 1.866)
ob_lamp.lock_rotations_4d = False
ob_lamp.empty_display_type = 'ARROWS'
ob_lamp.color = (0.0, 0.0, 0.0, 0.0)
ob_lamp.lineart.crease_threshold = 0.0
ob_camera.location = (7.481, -6.508, 5.344)
ob_camera.rotation_euler = (1.109, 0.01082, 0.8149)
ob_camera.lock_rotations_4d = False
ob_camera.empty_display_type = 'ARROWS'
ob_camera.color = (0.0, 0.0, 0.0, 0.0)
ob_camera.display_type = 'WIRE'
ob_camera.lineart.crease_threshold = 0.0
ob_sphere_001.parent = ob_spin2
ob_sphere_001.matrix_parent_inverse = Matrix(((-1.0, 1.51e-07, 2.814e-12, -5.17e-07), (2.139e-12, -4.528e-06, 1.0, -5.627), (1.51e-07, 1.0, 4.53e-06, -3.424), (0.0, 0.0, 0.0, 1.0)))
ob_sphere_001.location = (-2.24, 0.3097, 2.807)
ob_sphere_001.scale = (0.7604, 0.7604, 0.7604)
ob_sphere_001.empty_display_type = 'ARROWS'
ob_sphere_001.lineart.crease_threshold = 0.0
_m = ob_sphere_001.modifiers.new('Subsurf', 'SUBSURF')
_m.uv_smooth = 'PRESERVE_CORNERS'
_m.quality = 2
_m.show_only_control_edges = False
ob_sphere.parent = ob_spin2
ob_sphere.matrix_parent_inverse = Matrix(((-1.0, 1.51e-07, 2.814e-12, -5.17e-07), (2.139e-12, -4.528e-06, 1.0, -5.627), (1.51e-07, 1.0, 4.53e-06, -3.424), (0.0, 0.0, 0.0, 1.0)))
ob_sphere.location = (2.254, 0.3332, 2.788)
ob_sphere.scale = (0.7748, 0.7748, 0.7748)
ob_sphere.empty_display_type = 'ARROWS'
ob_sphere.lineart.crease_threshold = 0.0
_m = ob_sphere.modifiers.new('Subsurf', 'SUBSURF')
_m.uv_smooth = 'PRESERVE_CORNERS'
_m.quality = 2
_m.show_only_control_edges = False

# ---- collection membership
col_collection_1.objects.link(ob_spin2)
col_collection_1.objects.link(ob_cube)
col_collection_1.objects.link(ob_lamp)
col_collection_1.objects.link(ob_camera)
col_collection_2.objects.link(ob_sphere_001)
col_collection_2.objects.link(ob_sphere)

# ---- scene / render settings (as saved in the file)
scene.camera = ob_camera
scene.frame_start = 1; scene.frame_end = 250; scene.frame_set(1)
scene.render.engine = 'BLENDER_EEVEE_NEXT'
scene.render.image_settings.color_mode = 'RGB'
scene.render.image_settings.compression = 90
scene.render.resolution_percentage = 50
scene.render.dither_intensity = 0.0
scene.render.bake_margin = 2
scene.render.bake_bias = 0.0
scene.cycles.use_denoising = False
scene.cycles.samples = 10
scene.cycles.sampling_pattern = 'TABULATED_SOBOL'
scene.cycles.light_sampling_threshold = 0.0
scene.cycles.use_adaptive_sampling = False
scene.cycles.use_light_tree = False
scene.cycles.blur_glossy = 0.0
scene.cycles.volume_bounces = 1
scene.cycles.pixel_filter_type = 'GAUSSIAN'
scene.cycles.sample_clamp_indirect = 0.0
scene.view_settings.view_transform = 'Standard'
bpy.context.view_layer.update()

